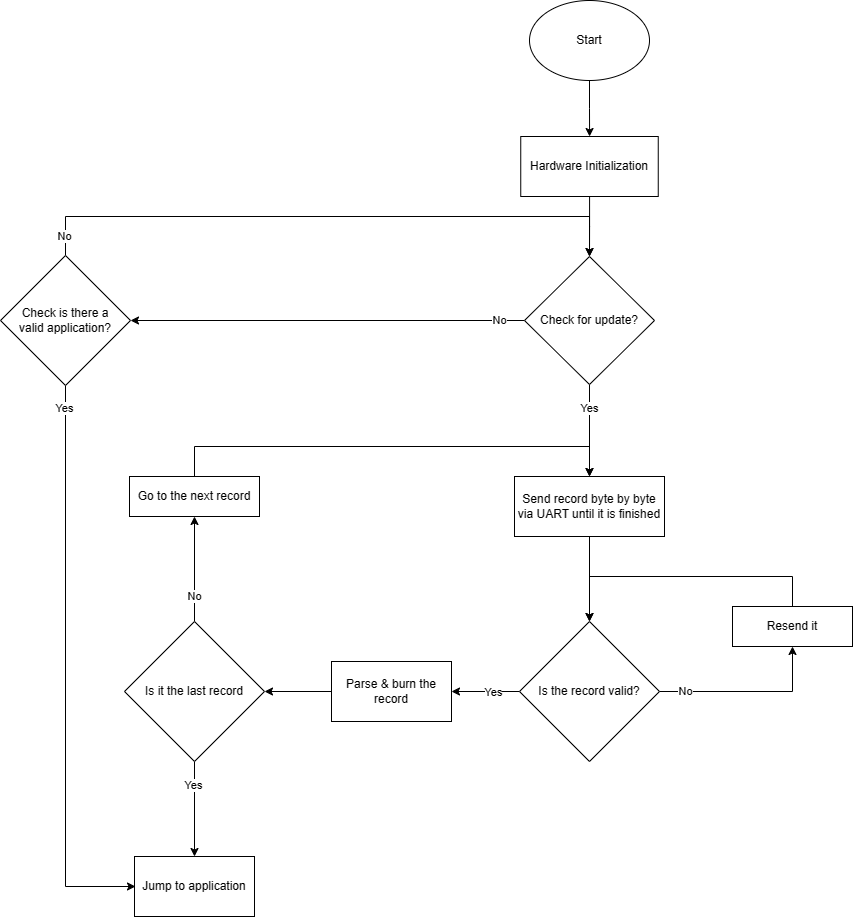

The diagram above was exported from draw.io. Its source (the exported page's mxGraphModel, read from the mxfile embedded in the PNG):
<mxGraphModel dx="1512" dy="1485" grid="1" gridSize="10" guides="1" tooltips="1" connect="1" arrows="1" fold="1" page="1" pageScale="1" pageWidth="850" pageHeight="1100" math="0" shadow="0">
  <root>
    <mxCell id="0" />
    <mxCell id="1" parent="0" />
    <mxCell id="eGn5e2xeakbyz5Ug7_w6-54" value="" style="edgeStyle=orthogonalEdgeStyle;rounded=0;orthogonalLoop=1;jettySize=auto;html=1;" edge="1" parent="1" source="eGn5e2xeakbyz5Ug7_w6-55" target="eGn5e2xeakbyz5Ug7_w6-65">
      <mxGeometry relative="1" as="geometry" />
    </mxCell>
    <mxCell id="eGn5e2xeakbyz5Ug7_w6-55" value="Start" style="ellipse;whiteSpace=wrap;html=1;" vertex="1" parent="1">
      <mxGeometry x="-165" y="-206" width="120" height="80" as="geometry" />
    </mxCell>
    <mxCell id="eGn5e2xeakbyz5Ug7_w6-56" style="edgeStyle=orthogonalEdgeStyle;rounded=0;orthogonalLoop=1;jettySize=auto;html=1;entryX=0;entryY=0.5;entryDx=0;entryDy=0;exitX=0.5;exitY=1;exitDx=0;exitDy=0;" edge="1" parent="1">
      <mxGeometry relative="1" as="geometry">
        <mxPoint x="-628.9999999999998" y="179" as="sourcePoint" />
        <mxPoint x="-558.9999999999998" y="679.9999999999995" as="targetPoint" />
        <Array as="points">
          <mxPoint x="-629" y="680" />
        </Array>
      </mxGeometry>
    </mxCell>
    <mxCell id="eGn5e2xeakbyz5Ug7_w6-57" value="Yes" style="edgeLabel;html=1;align=center;verticalAlign=middle;resizable=0;points=[];" vertex="1" connectable="0" parent="eGn5e2xeakbyz5Ug7_w6-56">
      <mxGeometry x="0.211" y="1" relative="1" as="geometry">
        <mxPoint x="-2" y="-323" as="offset" />
      </mxGeometry>
    </mxCell>
    <mxCell id="eGn5e2xeakbyz5Ug7_w6-94" style="edgeStyle=orthogonalEdgeStyle;rounded=0;orthogonalLoop=1;jettySize=auto;html=1;entryX=0.5;entryY=0;entryDx=0;entryDy=0;" edge="1" parent="1" source="eGn5e2xeakbyz5Ug7_w6-60" target="eGn5e2xeakbyz5Ug7_w6-72">
      <mxGeometry relative="1" as="geometry">
        <Array as="points">
          <mxPoint x="-629" y="10" />
          <mxPoint x="-105" y="10" />
        </Array>
      </mxGeometry>
    </mxCell>
    <mxCell id="eGn5e2xeakbyz5Ug7_w6-95" value="No" style="edgeLabel;html=1;align=center;verticalAlign=middle;resizable=0;points=[];" vertex="1" connectable="0" parent="eGn5e2xeakbyz5Ug7_w6-94">
      <mxGeometry x="-0.9619" y="1" relative="1" as="geometry">
        <mxPoint y="-8" as="offset" />
      </mxGeometry>
    </mxCell>
    <mxCell id="eGn5e2xeakbyz5Ug7_w6-60" value="Check is there a&lt;br&gt;valid application?" style="rhombus;whiteSpace=wrap;html=1;fillColor=default;strokeColor=default;" vertex="1" parent="1">
      <mxGeometry x="-694" y="49" width="130" height="130" as="geometry" />
    </mxCell>
    <mxCell id="eGn5e2xeakbyz5Ug7_w6-89" value="" style="edgeStyle=orthogonalEdgeStyle;rounded=0;orthogonalLoop=1;jettySize=auto;html=1;" edge="1" parent="1" source="eGn5e2xeakbyz5Ug7_w6-62" target="eGn5e2xeakbyz5Ug7_w6-84">
      <mxGeometry relative="1" as="geometry" />
    </mxCell>
    <mxCell id="eGn5e2xeakbyz5Ug7_w6-62" value="Parse &amp;amp; burn the record" style="rounded=0;whiteSpace=wrap;html=1;" vertex="1" parent="1">
      <mxGeometry x="-363" y="455" width="120" height="60" as="geometry" />
    </mxCell>
    <mxCell id="eGn5e2xeakbyz5Ug7_w6-63" value="Jump to application" style="rounded=0;whiteSpace=wrap;html=1;fillColor=default;strokeColor=default;" vertex="1" parent="1">
      <mxGeometry x="-560" y="650" width="120" height="60" as="geometry" />
    </mxCell>
    <mxCell id="eGn5e2xeakbyz5Ug7_w6-64" value="" style="edgeStyle=orthogonalEdgeStyle;rounded=0;orthogonalLoop=1;jettySize=auto;html=1;" edge="1" parent="1" source="eGn5e2xeakbyz5Ug7_w6-65" target="eGn5e2xeakbyz5Ug7_w6-72">
      <mxGeometry relative="1" as="geometry" />
    </mxCell>
    <mxCell id="eGn5e2xeakbyz5Ug7_w6-65" value="Hardware Initialization" style="rounded=0;whiteSpace=wrap;html=1;fillColor=default;strokeColor=default;" vertex="1" parent="1">
      <mxGeometry x="-173.75" y="-70" width="137.5" height="60" as="geometry" />
    </mxCell>
    <mxCell id="eGn5e2xeakbyz5Ug7_w6-66" value="" style="edgeStyle=orthogonalEdgeStyle;rounded=0;orthogonalLoop=1;jettySize=auto;html=1;entryX=0.5;entryY=0;entryDx=0;entryDy=0;exitX=0.5;exitY=1;exitDx=0;exitDy=0;" edge="1" parent="1" source="eGn5e2xeakbyz5Ug7_w6-78" target="eGn5e2xeakbyz5Ug7_w6-77">
      <mxGeometry relative="1" as="geometry">
        <mxPoint x="-105" y="280" as="sourcePoint" />
        <mxPoint x="-220" y="305" as="targetPoint" />
        <Array as="points" />
      </mxGeometry>
    </mxCell>
    <mxCell id="eGn5e2xeakbyz5Ug7_w6-68" value="" style="edgeStyle=orthogonalEdgeStyle;rounded=0;orthogonalLoop=1;jettySize=auto;html=1;" edge="1" parent="1" source="eGn5e2xeakbyz5Ug7_w6-72" target="eGn5e2xeakbyz5Ug7_w6-78">
      <mxGeometry relative="1" as="geometry">
        <Array as="points">
          <mxPoint x="-105" y="200" />
          <mxPoint x="-105" y="200" />
        </Array>
      </mxGeometry>
    </mxCell>
    <mxCell id="eGn5e2xeakbyz5Ug7_w6-69" value="Yes" style="edgeLabel;html=1;align=center;verticalAlign=middle;resizable=0;points=[];" vertex="1" connectable="0" parent="eGn5e2xeakbyz5Ug7_w6-68">
      <mxGeometry x="-0.1491" relative="1" as="geometry">
        <mxPoint y="-16" as="offset" />
      </mxGeometry>
    </mxCell>
    <mxCell id="eGn5e2xeakbyz5Ug7_w6-70" style="edgeStyle=orthogonalEdgeStyle;rounded=0;orthogonalLoop=1;jettySize=auto;html=1;entryX=1;entryY=0.5;entryDx=0;entryDy=0;" edge="1" parent="1" source="eGn5e2xeakbyz5Ug7_w6-72" target="eGn5e2xeakbyz5Ug7_w6-60">
      <mxGeometry relative="1" as="geometry" />
    </mxCell>
    <mxCell id="eGn5e2xeakbyz5Ug7_w6-71" value="No" style="edgeLabel;html=1;align=center;verticalAlign=middle;resizable=0;points=[];" vertex="1" connectable="0" parent="eGn5e2xeakbyz5Ug7_w6-70">
      <mxGeometry x="-0.578" y="-1" relative="1" as="geometry">
        <mxPoint x="58" y="1" as="offset" />
      </mxGeometry>
    </mxCell>
    <mxCell id="eGn5e2xeakbyz5Ug7_w6-72" value="Check for update?" style="rhombus;whiteSpace=wrap;html=1;" vertex="1" parent="1">
      <mxGeometry x="-170" y="50" width="130" height="128" as="geometry" />
    </mxCell>
    <mxCell id="eGn5e2xeakbyz5Ug7_w6-73" value="" style="edgeStyle=orthogonalEdgeStyle;rounded=0;orthogonalLoop=1;jettySize=auto;html=1;entryX=0.5;entryY=1;entryDx=0;entryDy=0;exitX=0.5;exitY=0;exitDx=0;exitDy=0;" edge="1" parent="1" source="eGn5e2xeakbyz5Ug7_w6-84" target="eGn5e2xeakbyz5Ug7_w6-81">
      <mxGeometry relative="1" as="geometry">
        <mxPoint x="-500" y="420" as="sourcePoint" />
        <mxPoint x="-420" y="340" as="targetPoint" />
        <Array as="points" />
      </mxGeometry>
    </mxCell>
    <mxCell id="eGn5e2xeakbyz5Ug7_w6-83" value="No" style="edgeLabel;html=1;align=center;verticalAlign=middle;resizable=0;points=[];" vertex="1" connectable="0" parent="eGn5e2xeakbyz5Ug7_w6-73">
      <mxGeometry x="-0.5419" y="-2" relative="1" as="geometry">
        <mxPoint x="-2" y="-1" as="offset" />
      </mxGeometry>
    </mxCell>
    <mxCell id="eGn5e2xeakbyz5Ug7_w6-75" style="edgeStyle=orthogonalEdgeStyle;rounded=0;orthogonalLoop=1;jettySize=auto;html=1;entryX=0.5;entryY=1;entryDx=0;entryDy=0;" edge="1" parent="1" source="eGn5e2xeakbyz5Ug7_w6-77" target="eGn5e2xeakbyz5Ug7_w6-80">
      <mxGeometry relative="1" as="geometry" />
    </mxCell>
    <mxCell id="eGn5e2xeakbyz5Ug7_w6-76" value="No" style="edgeLabel;html=1;align=center;verticalAlign=middle;resizable=0;points=[];" vertex="1" connectable="0" parent="eGn5e2xeakbyz5Ug7_w6-75">
      <mxGeometry x="-0.3986" relative="1" as="geometry">
        <mxPoint x="-28" as="offset" />
      </mxGeometry>
    </mxCell>
    <mxCell id="eGn5e2xeakbyz5Ug7_w6-88" value="" style="edgeStyle=orthogonalEdgeStyle;rounded=0;orthogonalLoop=1;jettySize=auto;html=1;" edge="1" parent="1" source="eGn5e2xeakbyz5Ug7_w6-77" target="eGn5e2xeakbyz5Ug7_w6-62">
      <mxGeometry relative="1" as="geometry" />
    </mxCell>
    <mxCell id="eGn5e2xeakbyz5Ug7_w6-90" value="Yes" style="edgeLabel;html=1;align=center;verticalAlign=middle;resizable=0;points=[];" vertex="1" connectable="0" parent="eGn5e2xeakbyz5Ug7_w6-88">
      <mxGeometry x="-0.2649" y="1" relative="1" as="geometry">
        <mxPoint x="-1" as="offset" />
      </mxGeometry>
    </mxCell>
    <mxCell id="eGn5e2xeakbyz5Ug7_w6-77" value="Is the record valid?" style="rhombus;whiteSpace=wrap;html=1;" vertex="1" parent="1">
      <mxGeometry x="-175" y="415" width="140" height="140" as="geometry" />
    </mxCell>
    <mxCell id="eGn5e2xeakbyz5Ug7_w6-78" value="Send record byte by byte via UART until it is finished" style="whiteSpace=wrap;html=1;" vertex="1" parent="1">
      <mxGeometry x="-180" y="270" width="150" height="60" as="geometry" />
    </mxCell>
    <mxCell id="eGn5e2xeakbyz5Ug7_w6-79" style="edgeStyle=orthogonalEdgeStyle;rounded=0;orthogonalLoop=1;jettySize=auto;html=1;entryX=0.5;entryY=0;entryDx=0;entryDy=0;exitX=0.5;exitY=0;exitDx=0;exitDy=0;" edge="1" parent="1" source="eGn5e2xeakbyz5Ug7_w6-80" target="eGn5e2xeakbyz5Ug7_w6-77">
      <mxGeometry relative="1" as="geometry">
        <mxPoint x="130" y="350" as="targetPoint" />
        <mxPoint x="160" y="420" as="sourcePoint" />
        <Array as="points">
          <mxPoint x="98" y="370" />
          <mxPoint x="-105" y="370" />
        </Array>
      </mxGeometry>
    </mxCell>
    <mxCell id="eGn5e2xeakbyz5Ug7_w6-80" value="Resend it" style="whiteSpace=wrap;html=1;" vertex="1" parent="1">
      <mxGeometry x="38" y="400" width="120" height="40" as="geometry" />
    </mxCell>
    <mxCell id="eGn5e2xeakbyz5Ug7_w6-82" style="edgeStyle=orthogonalEdgeStyle;rounded=0;orthogonalLoop=1;jettySize=auto;html=1;entryX=0.5;entryY=0;entryDx=0;entryDy=0;exitX=0.5;exitY=0;exitDx=0;exitDy=0;" edge="1" parent="1" source="eGn5e2xeakbyz5Ug7_w6-81" target="eGn5e2xeakbyz5Ug7_w6-78">
      <mxGeometry relative="1" as="geometry">
        <mxPoint x="-260" y="230" as="targetPoint" />
        <Array as="points">
          <mxPoint x="-500" y="240" />
          <mxPoint x="-105" y="240" />
        </Array>
      </mxGeometry>
    </mxCell>
    <mxCell id="eGn5e2xeakbyz5Ug7_w6-81" value="Go to the next record" style="whiteSpace=wrap;html=1;" vertex="1" parent="1">
      <mxGeometry x="-565" y="270" width="130" height="40" as="geometry" />
    </mxCell>
    <mxCell id="eGn5e2xeakbyz5Ug7_w6-91" value="" style="edgeStyle=orthogonalEdgeStyle;rounded=0;orthogonalLoop=1;jettySize=auto;html=1;" edge="1" parent="1" source="eGn5e2xeakbyz5Ug7_w6-84" target="eGn5e2xeakbyz5Ug7_w6-63">
      <mxGeometry relative="1" as="geometry" />
    </mxCell>
    <mxCell id="eGn5e2xeakbyz5Ug7_w6-92" value="Yes" style="edgeLabel;html=1;align=center;verticalAlign=middle;resizable=0;points=[];" vertex="1" connectable="0" parent="eGn5e2xeakbyz5Ug7_w6-91">
      <mxGeometry x="-0.1625" y="-1" relative="1" as="geometry">
        <mxPoint y="-16" as="offset" />
      </mxGeometry>
    </mxCell>
    <mxCell id="eGn5e2xeakbyz5Ug7_w6-84" value="Is it the last record" style="rhombus;whiteSpace=wrap;html=1;" vertex="1" parent="1">
      <mxGeometry x="-570" y="415" width="140" height="140" as="geometry" />
    </mxCell>
  </root>
</mxGraphModel>